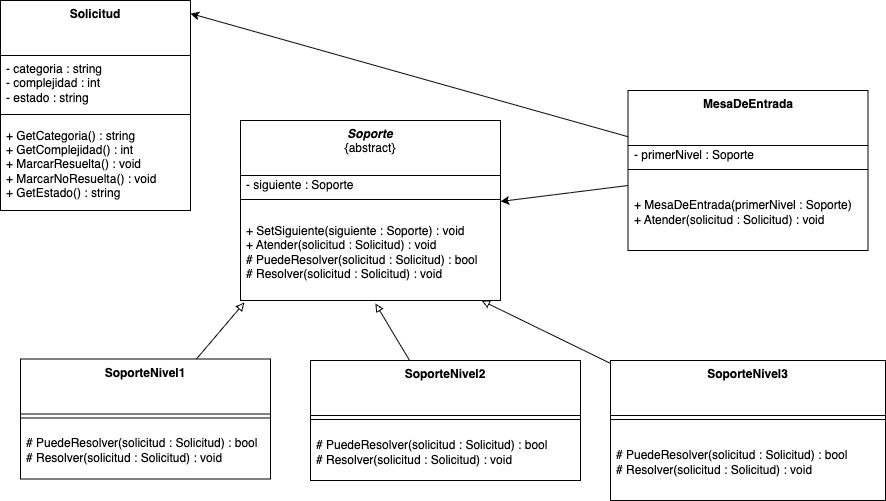

The diagram above was exported from draw.io. Its source (the exported page's mxGraphModel, read from the mxfile embedded in the PNG):
<mxGraphModel dx="610" dy="1179" grid="1" gridSize="10" guides="1" tooltips="1" connect="1" arrows="1" fold="1" page="1" pageScale="1" pageWidth="1169" pageHeight="827" background="#ffffff" math="0" shadow="0">
  <root>
    <mxCell id="0" />
    <mxCell id="1" parent="0" />
    <mxCell id="26" value="&lt;b&gt;Solicitud&lt;/b&gt;&lt;div&gt;&lt;br/&gt;&lt;/div&gt;" style="swimlane;fontStyle=0;align=center;verticalAlign=top;childLayout=stackLayout;horizontal=1;startSize=55;horizontalStack=0;resizeParent=1;resizeParentMax=0;resizeLast=0;collapsible=0;marginBottom=0;html=1;whiteSpace=wrap;" vertex="1" parent="1">
      <mxGeometry x="110" y="-80" width="190" height="210" as="geometry" />
    </mxCell>
    <mxCell id="28" value="- categoria : string&lt;br&gt;- complejidad : int&lt;br&gt;- estado : string" style="text;html=1;strokeColor=none;fillColor=none;align=left;verticalAlign=middle;spacingLeft=4;spacingRight=4;overflow=hidden;rotatable=0;points=[[0,0.5],[1,0.5]];portConstraint=eastwest;whiteSpace=wrap;" vertex="1" parent="26">
      <mxGeometry y="55" width="190" height="55" as="geometry" />
    </mxCell>
    <mxCell id="31" value="" style="line;strokeWidth=1;fillColor=none;align=left;verticalAlign=middle;spacingTop=-1;spacingLeft=3;spacingRight=3;rotatable=0;labelPosition=right;points=[];portConstraint=eastwest;" vertex="1" parent="26">
      <mxGeometry y="110" width="190" height="8" as="geometry" />
    </mxCell>
    <mxCell id="33" value="+ GetCategoria() : string&lt;br&gt;+ GetComplejidad() : int&lt;br&gt;+ MarcarResuelta() : void&lt;br&gt;+ MarcarNoResuelta() : void&lt;br&gt;+ GetEstado() : string" style="text;html=1;strokeColor=none;fillColor=none;align=left;verticalAlign=middle;spacingLeft=4;spacingRight=4;overflow=hidden;rotatable=0;points=[[0,0.5],[1,0.5]];portConstraint=eastwest;whiteSpace=wrap;" vertex="1" parent="26">
      <mxGeometry y="118" width="190" height="92" as="geometry" />
    </mxCell>
    <mxCell id="34" value="&lt;b&gt;&lt;i&gt;Soporte&lt;/i&gt;&lt;/b&gt;&lt;br&gt;{abstract}" style="swimlane;fontStyle=0;align=center;verticalAlign=top;childLayout=stackLayout;horizontal=1;startSize=55;horizontalStack=0;resizeParent=1;resizeParentMax=0;resizeLast=0;collapsible=0;marginBottom=0;html=1;whiteSpace=wrap;" vertex="1" parent="1">
      <mxGeometry x="350" y="40" width="260" height="180" as="geometry" />
    </mxCell>
    <mxCell id="36" value="- siguiente : Soporte" style="text;html=1;strokeColor=none;fillColor=none;align=left;verticalAlign=middle;spacingLeft=4;spacingRight=4;overflow=hidden;rotatable=0;points=[[0,0.5],[1,0.5]];portConstraint=eastwest;whiteSpace=wrap;" vertex="1" parent="34">
      <mxGeometry y="55" width="260" height="20" as="geometry" />
    </mxCell>
    <mxCell id="39" value="" style="line;strokeWidth=1;fillColor=none;align=left;verticalAlign=middle;spacingTop=-1;spacingLeft=3;spacingRight=3;rotatable=0;labelPosition=right;points=[];portConstraint=eastwest;" vertex="1" parent="34">
      <mxGeometry y="75" width="260" height="8" as="geometry" />
    </mxCell>
    <mxCell id="41" value="+ SetSiguiente(siguiente : Soporte) : void&lt;br&gt;+ Atender(solicitud : Solicitud) : void&lt;br&gt;# PuedeResolver(solicitud : Solicitud) : bool&lt;br&gt;# Resolver(solicitud : Solicitud) : void" style="text;html=1;strokeColor=none;fillColor=none;align=left;verticalAlign=middle;spacingLeft=4;spacingRight=4;overflow=hidden;rotatable=0;points=[[0,0.5],[1,0.5]];portConstraint=eastwest;whiteSpace=wrap;" vertex="1" parent="34">
      <mxGeometry y="83" width="260" height="97" as="geometry" />
    </mxCell>
    <mxCell id="42" value="&lt;b&gt;SoporteNivel1&lt;/b&gt;&lt;div&gt;&lt;br/&gt;&lt;/div&gt;" style="swimlane;fontStyle=0;align=center;verticalAlign=top;childLayout=stackLayout;horizontal=1;startSize=55;horizontalStack=0;resizeParent=1;resizeParentMax=0;resizeLast=0;collapsible=0;marginBottom=0;html=1;whiteSpace=wrap;" vertex="1" parent="1">
      <mxGeometry x="130" y="278.5" width="250" height="120" as="geometry" />
    </mxCell>
    <mxCell id="47" value="" style="line;strokeWidth=1;fillColor=none;align=left;verticalAlign=middle;spacingTop=-1;spacingLeft=3;spacingRight=3;rotatable=0;labelPosition=right;points=[];portConstraint=eastwest;" vertex="1" parent="42">
      <mxGeometry y="55" width="250" height="8" as="geometry" />
    </mxCell>
    <mxCell id="49" value="&lt;span style=&quot;color: rgb(0, 0, 0);&quot;&gt;# PuedeResolver(solicitud : Solicitud) : bool&lt;/span&gt;&lt;br style=&quot;color: rgb(63, 63, 63); scrollbar-color: rgb(226, 226, 226) rgb(251, 251, 251);&quot;&gt;&lt;span style=&quot;color: rgb(0, 0, 0);&quot;&gt;# Resolver(solicitud : Solicitud) : void&lt;/span&gt;" style="text;html=1;strokeColor=none;fillColor=none;align=left;verticalAlign=middle;spacingLeft=4;spacingRight=4;overflow=hidden;rotatable=0;points=[[0,0.5],[1,0.5]];portConstraint=eastwest;whiteSpace=wrap;" vertex="1" parent="42">
      <mxGeometry y="63" width="250" height="57" as="geometry" />
    </mxCell>
    <mxCell id="50" value="&lt;b&gt;SoporteNivel2&lt;/b&gt;&lt;div&gt;&lt;br&gt;&lt;/div&gt;" style="swimlane;fontStyle=0;align=center;verticalAlign=top;childLayout=stackLayout;horizontal=1;startSize=55;horizontalStack=0;resizeParent=1;resizeParentMax=0;resizeLast=0;collapsible=0;marginBottom=0;html=1;whiteSpace=wrap;" vertex="1" parent="1">
      <mxGeometry x="420" y="280" width="270" height="120" as="geometry" />
    </mxCell>
    <mxCell id="53" value="" style="line;strokeWidth=1;fillColor=none;align=left;verticalAlign=middle;spacingTop=-1;spacingLeft=3;spacingRight=3;rotatable=0;labelPosition=right;points=[];portConstraint=eastwest;" vertex="1" parent="50">
      <mxGeometry y="55" width="270" height="8" as="geometry" />
    </mxCell>
    <mxCell id="55" value="&lt;span style=&quot;color: rgb(0, 0, 0);&quot;&gt;# PuedeResolver(solicitud : Solicitud) : bool&lt;/span&gt;&lt;br style=&quot;color: rgb(63, 63, 63); scrollbar-color: rgb(226, 226, 226) rgb(251, 251, 251);&quot;&gt;&lt;span style=&quot;color: rgb(0, 0, 0);&quot;&gt;# Resolver(solicitud : Solicitud) : void&lt;/span&gt;" style="text;html=1;strokeColor=none;fillColor=none;align=left;verticalAlign=middle;spacingLeft=4;spacingRight=4;overflow=hidden;rotatable=0;points=[[0,0.5],[1,0.5]];portConstraint=eastwest;whiteSpace=wrap;" vertex="1" parent="50">
      <mxGeometry y="63" width="270" height="57" as="geometry" />
    </mxCell>
    <mxCell id="56" value="&lt;b&gt;SoporteNivel3&lt;/b&gt;&lt;div&gt;&lt;br&gt;&lt;/div&gt;" style="swimlane;fontStyle=0;align=center;verticalAlign=top;childLayout=stackLayout;horizontal=1;startSize=55;horizontalStack=0;resizeParent=1;resizeParentMax=0;resizeLast=0;collapsible=0;marginBottom=0;html=1;whiteSpace=wrap;" vertex="1" parent="1">
      <mxGeometry x="720" y="280" width="275" height="140" as="geometry" />
    </mxCell>
    <mxCell id="59" value="" style="line;strokeWidth=1;fillColor=none;align=left;verticalAlign=middle;spacingTop=-1;spacingLeft=3;spacingRight=3;rotatable=0;labelPosition=right;points=[];portConstraint=eastwest;" vertex="1" parent="56">
      <mxGeometry y="55" width="275" height="8" as="geometry" />
    </mxCell>
    <mxCell id="61" value="# PuedeResolver(solicitud : Solicitud) : bool&lt;br&gt;# Resolver(solicitud : Solicitud) : void" style="text;html=1;strokeColor=none;fillColor=none;align=left;verticalAlign=middle;spacingLeft=4;spacingRight=4;overflow=hidden;rotatable=0;points=[[0,0.5],[1,0.5]];portConstraint=eastwest;whiteSpace=wrap;" vertex="1" parent="56">
      <mxGeometry y="63" width="275" height="77" as="geometry" />
    </mxCell>
    <mxCell id="62" value="&lt;div&gt;&lt;b&gt;MesaDeEntrada&lt;/b&gt;&lt;/div&gt;" style="swimlane;fontStyle=0;align=center;verticalAlign=top;childLayout=stackLayout;horizontal=1;startSize=55;horizontalStack=0;resizeParent=1;resizeParentMax=0;resizeLast=0;collapsible=0;marginBottom=0;html=1;whiteSpace=wrap;" vertex="1" parent="1">
      <mxGeometry x="737.5" y="10" width="240" height="160" as="geometry" />
    </mxCell>
    <mxCell id="64" value="- primerNivel : Soporte" style="text;html=1;strokeColor=none;fillColor=none;align=left;verticalAlign=middle;spacingLeft=4;spacingRight=4;overflow=hidden;rotatable=0;points=[[0,0.5],[1,0.5]];portConstraint=eastwest;whiteSpace=wrap;" vertex="1" parent="62">
      <mxGeometry y="55" width="240" height="20" as="geometry" />
    </mxCell>
    <mxCell id="67" value="" style="line;strokeWidth=1;fillColor=none;align=left;verticalAlign=middle;spacingTop=-1;spacingLeft=3;spacingRight=3;rotatable=0;labelPosition=right;points=[];portConstraint=eastwest;" vertex="1" parent="62">
      <mxGeometry y="75" width="240" height="8" as="geometry" />
    </mxCell>
    <mxCell id="69" value="+ MesaDeEntrada(primerNivel : Soporte)&lt;br&gt;+ Atender(solicitud : Solicitud) : void" style="text;html=1;strokeColor=none;fillColor=none;align=left;verticalAlign=middle;spacingLeft=4;spacingRight=4;overflow=hidden;rotatable=0;points=[[0,0.5],[1,0.5]];portConstraint=eastwest;whiteSpace=wrap;" vertex="1" parent="62">
      <mxGeometry y="83" width="240" height="77" as="geometry" />
    </mxCell>
    <mxCell id="70" style="edgeStyle=none;html=1;entryX=0.927;entryY=1;entryDx=0;entryDy=0;entryPerimeter=0;endArrow=block;endFill=0;" edge="1" parent="1" source="56" target="41">
      <mxGeometry relative="1" as="geometry" />
    </mxCell>
    <mxCell id="71" style="edgeStyle=none;html=1;entryX=0.519;entryY=1.031;entryDx=0;entryDy=0;entryPerimeter=0;endArrow=block;endFill=0;" edge="1" parent="1" source="50" target="41">
      <mxGeometry relative="1" as="geometry" />
    </mxCell>
    <mxCell id="72" style="edgeStyle=none;html=1;entryX=0.015;entryY=1.021;entryDx=0;entryDy=0;entryPerimeter=0;endArrow=block;endFill=0;" edge="1" parent="1" source="42" target="41">
      <mxGeometry relative="1" as="geometry" />
    </mxCell>
    <mxCell id="73" style="edgeStyle=none;html=1;entryX=1;entryY=-0.021;entryDx=0;entryDy=0;entryPerimeter=0;" edge="1" parent="1" source="62" target="41">
      <mxGeometry relative="1" as="geometry" />
    </mxCell>
    <mxCell id="74" style="edgeStyle=none;html=1;entryX=1;entryY=0.062;entryDx=0;entryDy=0;entryPerimeter=0;" edge="1" parent="1" source="62" target="26">
      <mxGeometry relative="1" as="geometry" />
    </mxCell>
  </root>
</mxGraphModel>